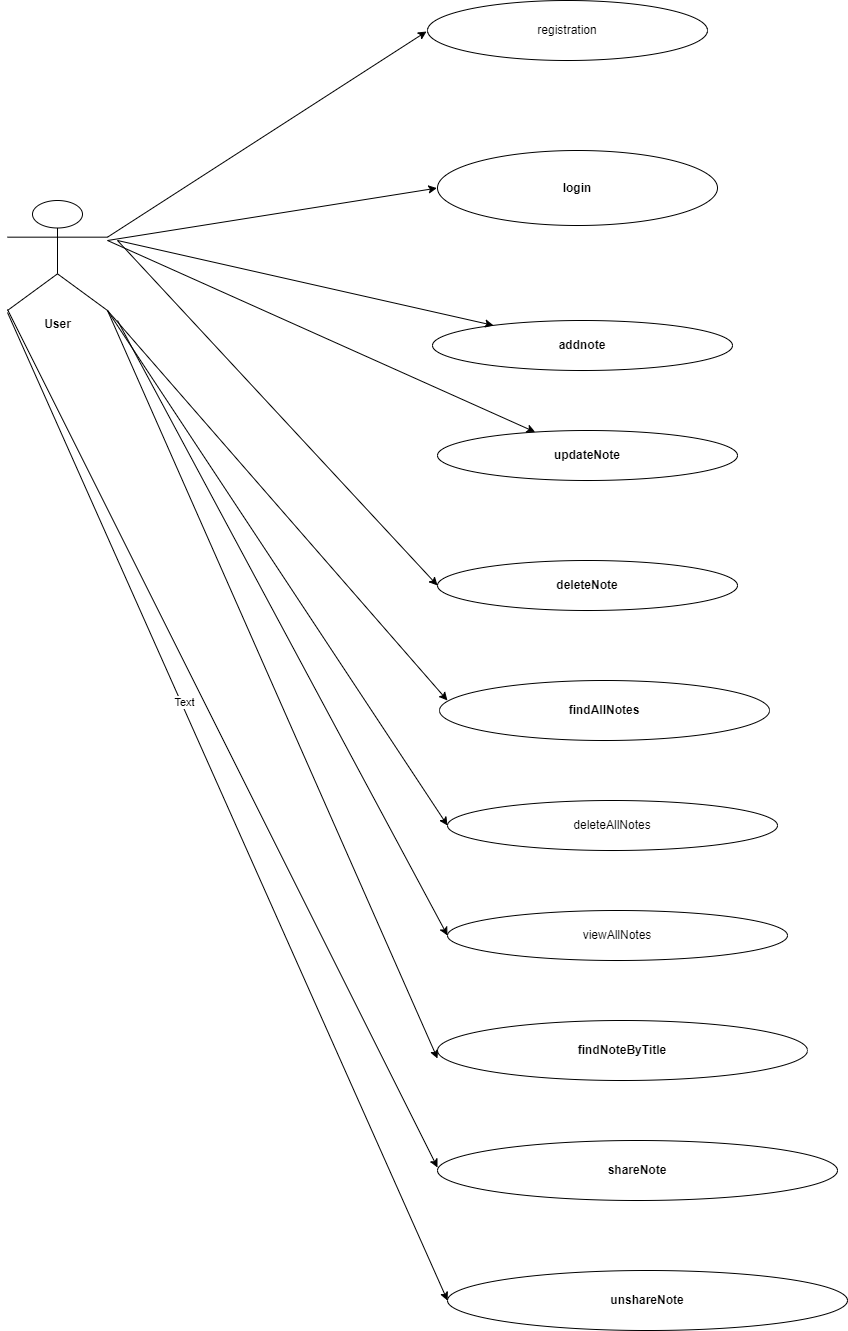

The diagram above was exported from draw.io. Its source (the exported page's mxGraphModel, read from the mxfile embedded in the PNG):
<mxGraphModel dx="1948" dy="828" grid="1" gridSize="10" guides="1" tooltips="1" connect="1" arrows="1" fold="1" page="1" pageScale="1" pageWidth="850" pageHeight="1100" math="0" shadow="0">
  <root>
    <mxCell id="0" />
    <mxCell id="1" parent="0" />
    <mxCell id="10mb151nzCFicSoqwj7W-1" value="registration" style="ellipse;whiteSpace=wrap;html=1;" parent="1" vertex="1">
      <mxGeometry x="270" y="10" width="280" height="60" as="geometry" />
    </mxCell>
    <mxCell id="10mb151nzCFicSoqwj7W-2" style="edgeStyle=orthogonalEdgeStyle;rounded=0;orthogonalLoop=1;jettySize=auto;html=1;exitX=0.5;exitY=1;exitDx=0;exitDy=0;" parent="1" source="10mb151nzCFicSoqwj7W-1" target="10mb151nzCFicSoqwj7W-1" edge="1">
      <mxGeometry relative="1" as="geometry" />
    </mxCell>
    <mxCell id="10mb151nzCFicSoqwj7W-3" value="&lt;b&gt;login&lt;/b&gt;" style="ellipse;whiteSpace=wrap;html=1;" parent="1" vertex="1">
      <mxGeometry x="280" y="160" width="280" height="75" as="geometry" />
    </mxCell>
    <mxCell id="10mb151nzCFicSoqwj7W-4" value="&lt;b&gt;addnote&lt;/b&gt;" style="ellipse;whiteSpace=wrap;html=1;" parent="1" vertex="1">
      <mxGeometry x="275" y="330" width="300" height="50" as="geometry" />
    </mxCell>
    <mxCell id="10mb151nzCFicSoqwj7W-5" value="&lt;b&gt;User&lt;/b&gt;" style="shape=umlActor;verticalLabelPosition=bottom;verticalAlign=top;html=1;outlineConnect=0;" parent="1" vertex="1">
      <mxGeometry x="-150" y="210" width="100" height="110" as="geometry" />
    </mxCell>
    <mxCell id="10mb151nzCFicSoqwj7W-9" value="" style="endArrow=classic;html=1;rounded=0;exitX=1;exitY=0.3333333333333333;exitDx=0;exitDy=0;exitPerimeter=0;" parent="1" source="10mb151nzCFicSoqwj7W-5" edge="1">
      <mxGeometry width="50" height="50" relative="1" as="geometry">
        <mxPoint x="219" y="91" as="sourcePoint" />
        <mxPoint x="269" y="41" as="targetPoint" />
      </mxGeometry>
    </mxCell>
    <mxCell id="10mb151nzCFicSoqwj7W-10" value="" style="endArrow=classic;html=1;rounded=0;" parent="1" edge="1">
      <mxGeometry width="50" height="50" relative="1" as="geometry">
        <mxPoint x="-50" y="250" as="sourcePoint" />
        <mxPoint x="279.37201939510487" y="197.63355969856957" as="targetPoint" />
      </mxGeometry>
    </mxCell>
    <mxCell id="10mb151nzCFicSoqwj7W-11" value="" style="endArrow=classic;html=1;rounded=0;" parent="1" target="10mb151nzCFicSoqwj7W-4" edge="1">
      <mxGeometry width="50" height="50" relative="1" as="geometry">
        <mxPoint x="-40" y="250" as="sourcePoint" />
        <mxPoint x="160" y="277" as="targetPoint" />
      </mxGeometry>
    </mxCell>
    <mxCell id="10mb151nzCFicSoqwj7W-12" value="&lt;b&gt;updateNote&lt;/b&gt;" style="ellipse;whiteSpace=wrap;html=1;" parent="1" vertex="1">
      <mxGeometry x="280" y="440" width="300" height="50" as="geometry" />
    </mxCell>
    <mxCell id="10mb151nzCFicSoqwj7W-14" value="&lt;b&gt;deleteNote&lt;/b&gt;" style="ellipse;whiteSpace=wrap;html=1;" parent="1" vertex="1">
      <mxGeometry x="280" y="570" width="300" height="50" as="geometry" />
    </mxCell>
    <mxCell id="10mb151nzCFicSoqwj7W-15" value="&lt;b&gt;findAllNotes&lt;/b&gt;" style="ellipse;whiteSpace=wrap;html=1;" parent="1" vertex="1">
      <mxGeometry x="282" y="690" width="330" height="60" as="geometry" />
    </mxCell>
    <mxCell id="10mb151nzCFicSoqwj7W-16" value="deleteAllNotes" style="ellipse;whiteSpace=wrap;html=1;" parent="1" vertex="1">
      <mxGeometry x="290" y="810" width="330" height="50" as="geometry" />
    </mxCell>
    <mxCell id="10mb151nzCFicSoqwj7W-17" value="viewAllNotes" style="ellipse;whiteSpace=wrap;html=1;" parent="1" vertex="1">
      <mxGeometry x="290" y="920" width="340" height="50" as="geometry" />
    </mxCell>
    <mxCell id="10mb151nzCFicSoqwj7W-18" value="&lt;b&gt;findNoteByTitle&lt;/b&gt;" style="ellipse;whiteSpace=wrap;html=1;" parent="1" vertex="1">
      <mxGeometry x="280" y="1030" width="370" height="60" as="geometry" />
    </mxCell>
    <mxCell id="10mb151nzCFicSoqwj7W-19" value="&lt;b&gt;shareNote&lt;/b&gt;" style="ellipse;whiteSpace=wrap;html=1;" parent="1" vertex="1">
      <mxGeometry x="280" y="1150" width="400" height="60" as="geometry" />
    </mxCell>
    <mxCell id="10mb151nzCFicSoqwj7W-20" value="&lt;b&gt;unshareNote&lt;/b&gt;" style="ellipse;whiteSpace=wrap;html=1;" parent="1" vertex="1">
      <mxGeometry x="290" y="1280" width="400" height="60" as="geometry" />
    </mxCell>
    <mxCell id="10mb151nzCFicSoqwj7W-21" value="" style="endArrow=classic;html=1;rounded=0;" parent="1" target="10mb151nzCFicSoqwj7W-12" edge="1">
      <mxGeometry width="50" height="50" relative="1" as="geometry">
        <mxPoint x="-50" y="250" as="sourcePoint" />
        <mxPoint x="128" y="530" as="targetPoint" />
      </mxGeometry>
    </mxCell>
    <mxCell id="10mb151nzCFicSoqwj7W-22" value="" style="endArrow=classic;html=1;rounded=0;entryX=0;entryY=0.5;entryDx=0;entryDy=0;" parent="1" target="10mb151nzCFicSoqwj7W-14" edge="1">
      <mxGeometry width="50" height="50" relative="1" as="geometry">
        <mxPoint x="-40" y="250" as="sourcePoint" />
        <mxPoint x="86" y="530" as="targetPoint" />
      </mxGeometry>
    </mxCell>
    <mxCell id="10mb151nzCFicSoqwj7W-23" value="" style="endArrow=classic;html=1;rounded=0;exitX=1;exitY=1;exitDx=0;exitDy=0;exitPerimeter=0;entryX=0.024;entryY=0.333;entryDx=0;entryDy=0;entryPerimeter=0;" parent="1" source="10mb151nzCFicSoqwj7W-5" target="10mb151nzCFicSoqwj7W-15" edge="1">
      <mxGeometry width="50" height="50" relative="1" as="geometry">
        <mxPoint x="76" y="580" as="sourcePoint" />
        <mxPoint x="126" y="530" as="targetPoint" />
      </mxGeometry>
    </mxCell>
    <mxCell id="10mb151nzCFicSoqwj7W-24" value="" style="endArrow=classic;html=1;rounded=0;exitX=1;exitY=1;exitDx=0;exitDy=0;exitPerimeter=0;entryX=0;entryY=0.5;entryDx=0;entryDy=0;" parent="1" source="10mb151nzCFicSoqwj7W-5" target="10mb151nzCFicSoqwj7W-16" edge="1">
      <mxGeometry width="50" height="50" relative="1" as="geometry">
        <mxPoint x="145" y="760" as="sourcePoint" />
        <mxPoint x="195" y="710" as="targetPoint" />
      </mxGeometry>
    </mxCell>
    <mxCell id="10mb151nzCFicSoqwj7W-25" value="" style="endArrow=classic;html=1;rounded=0;entryX=0;entryY=0.5;entryDx=0;entryDy=0;" parent="1" target="10mb151nzCFicSoqwj7W-17" edge="1">
      <mxGeometry width="50" height="50" relative="1" as="geometry">
        <mxPoint x="-40" y="330" as="sourcePoint" />
        <mxPoint x="110" y="710" as="targetPoint" />
      </mxGeometry>
    </mxCell>
    <mxCell id="10mb151nzCFicSoqwj7W-26" value="" style="endArrow=classic;html=1;rounded=0;entryX=0;entryY=0.5;entryDx=0;entryDy=0;" parent="1" edge="1">
      <mxGeometry width="50" height="50" relative="1" as="geometry">
        <mxPoint x="-50" y="320" as="sourcePoint" />
        <mxPoint x="280" y="1068" as="targetPoint" />
      </mxGeometry>
    </mxCell>
    <mxCell id="10mb151nzCFicSoqwj7W-27" value="" style="endArrow=classic;html=1;rounded=0;entryX=0;entryY=0.5;entryDx=0;entryDy=0;exitX=0;exitY=1;exitDx=0;exitDy=0;exitPerimeter=0;" parent="1" edge="1">
      <mxGeometry width="50" height="50" relative="1" as="geometry">
        <mxPoint x="-150" y="319" as="sourcePoint" />
        <mxPoint x="280" y="1177" as="targetPoint" />
      </mxGeometry>
    </mxCell>
    <mxCell id="10mb151nzCFicSoqwj7W-28" value="" style="endArrow=classic;html=1;rounded=0;entryX=0;entryY=0.5;entryDx=0;entryDy=0;" parent="1" target="10mb151nzCFicSoqwj7W-20" edge="1">
      <mxGeometry width="50" height="50" relative="1" as="geometry">
        <mxPoint x="-150" y="322" as="sourcePoint" />
        <mxPoint x="-30" y="782" as="targetPoint" />
      </mxGeometry>
    </mxCell>
    <mxCell id="10mb151nzCFicSoqwj7W-29" value="Text" style="edgeLabel;html=1;align=center;verticalAlign=middle;resizable=0;points=[];" parent="10mb151nzCFicSoqwj7W-28" vertex="1" connectable="0">
      <mxGeometry x="-0.2091" y="3" relative="1" as="geometry">
        <mxPoint as="offset" />
      </mxGeometry>
    </mxCell>
  </root>
</mxGraphModel>